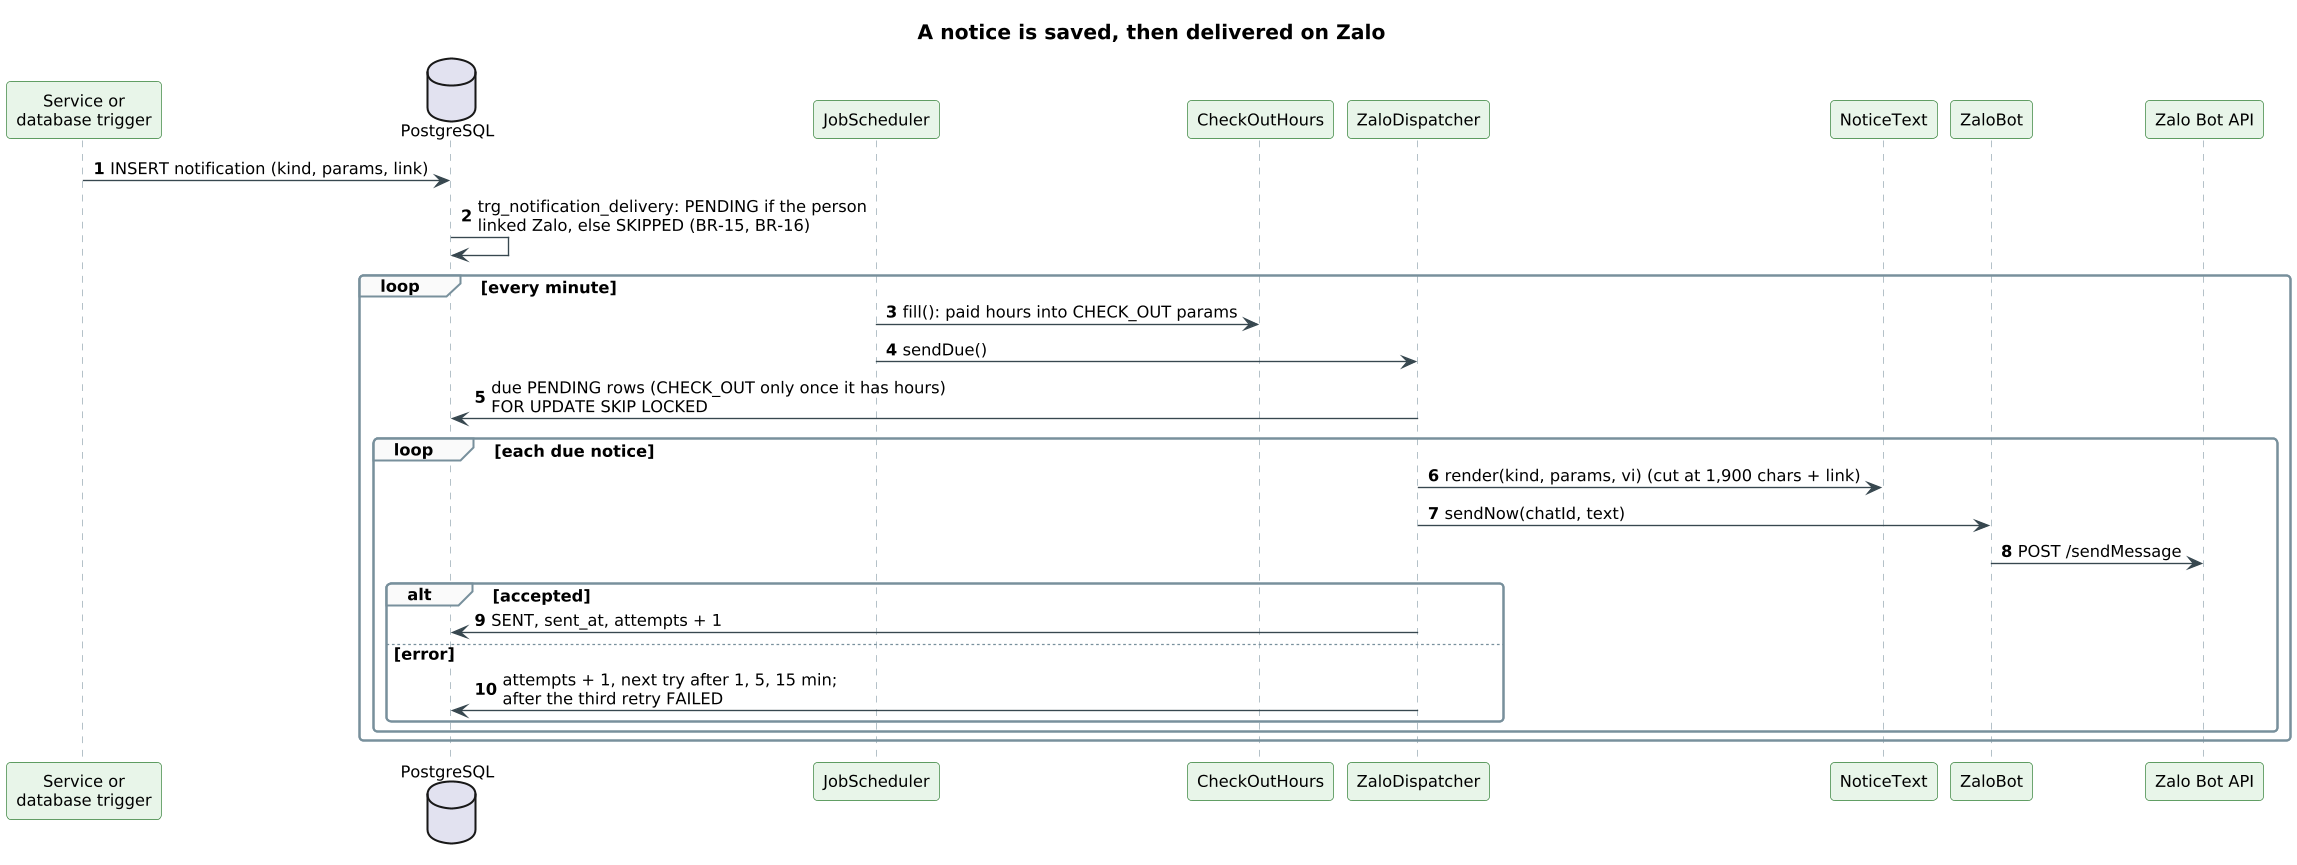

The diagram above was rendered by PlantUML. Its source (embedded in the PNG):
@startuml
!pragma layout smetana
skinparam shadowing false
skinparam defaultFontName Arial
skinparam defaultFontSize 12
skinparam dpi 130
skinparam roundCorner 6
skinparam ArrowColor #37474F
skinparam titleFontSize 15
skinparam titleFontStyle bold
skinparam sequence {
  ParticipantBackgroundColor #E8F5E9
  ParticipantBorderColor #2E7D32
  ActorBackgroundColor #E3F2FD
  ActorBorderColor #1565C0
  LifeLineBorderColor #90A4AE
  DatabaseBackgroundColor #FFEBEE
  DatabaseBorderColor #C62828
  GroupBorderColor #78909C
  GroupBackgroundColor #FAFAFA
}
skinparam responseMessageBelowArrow true
autonumber
title A notice is saved, then delivered on Zalo
participant "Service or\ndatabase trigger" as X
database PostgreSQL as DB
participant JobScheduler as J
participant CheckOutHours as H
participant ZaloDispatcher as Z
participant NoticeText as T
participant ZaloBot as B
participant "Zalo Bot API" as API
X -> DB : INSERT notification (kind, params, link)
DB -> DB : trg_notification_delivery: PENDING if the person\nlinked Zalo, else SKIPPED (BR-15, BR-16)
loop every minute
  J -> H : fill(): paid hours into CHECK_OUT params
  J -> Z : sendDue()
  Z -> DB : due PENDING rows (CHECK_OUT only once it has hours)\nFOR UPDATE SKIP LOCKED
  loop each due notice
    Z -> T : render(kind, params, vi) (cut at 1,900 chars + link)
    Z -> B : sendNow(chatId, text)
    B -> API : POST /sendMessage
    alt accepted
      Z -> DB : SENT, sent_at, attempts + 1
    else error
      Z -> DB : attempts + 1, next try after 1, 5, 15 min;\nafter the third retry FAILED
    end
  end
end
@enduml